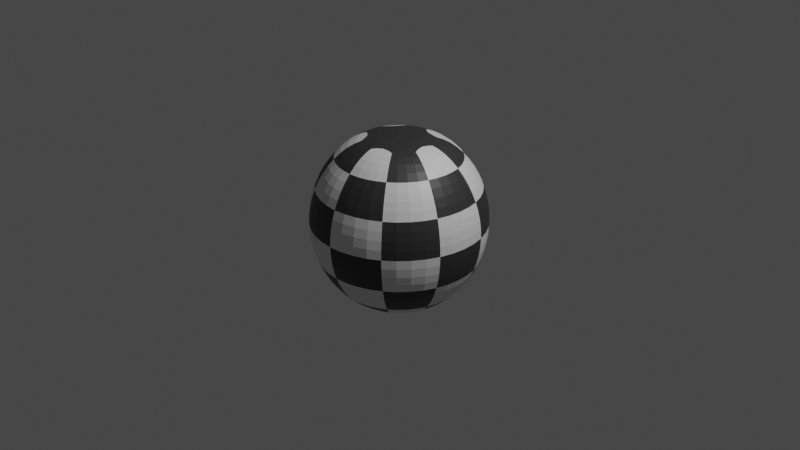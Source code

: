 # Source: Ball.blend  (saved by Blender 2.81.16; exported with 4.5.12 LTS)
import bpy
from mathutils import Matrix  # noqa: F401  (used for matrix-valued properties, if any)

bpy.ops.wm.read_factory_settings(use_empty=True)
scene = bpy.context.scene
scene.name = 'Scene'

# ---- collections
col_collection = bpy.data.collections.new('Collection'); scene.collection.children.link(col_collection)

# ---- materials (node trees are filled in below, after node groups)
mat_material_001 = bpy.data.materials.new('Material.001')
mat_material_001.use_transparent_shadow = False
mat_material_002 = bpy.data.materials.new('Material.002')
mat_material_002.use_transparent_shadow = False

# ---- material node trees
mat_material_001.use_nodes = True; mat_material_001.node_tree.nodes.clear()
_N = mat_material_001.node_tree.nodes; _L = mat_material_001.node_tree.links
n0 = _N.new('ShaderNodeOutputMaterial'); n0.name = 'Material Output'; n0.location = (300, 300)
n1 = _N.new('ShaderNodeBsdfPrincipled'); n1.name = 'Principled BSDF'; n1.location = (10, 300)
n1.distribution = 'GGX'
n1.subsurface_method = 'BURLEY'
n1.inputs[3].default_value = 1.45
n1.inputs[27].default_value = (0.0, 0.0, 0.0, 1.0)
n1.inputs[28].default_value = 1.0
_L.new(n1.outputs[0], n0.inputs[0])
n0.is_active_output = True
mat_material_002.use_nodes = True; mat_material_002.node_tree.nodes.clear()
_N = mat_material_002.node_tree.nodes; _L = mat_material_002.node_tree.links
n0 = _N.new('ShaderNodeOutputMaterial'); n0.name = 'Material Output'; n0.location = (300, 300)
n1 = _N.new('ShaderNodeBsdfPrincipled'); n1.name = 'Principled BSDF'; n1.location = (10, 300)
n1.distribution = 'GGX'
n1.subsurface_method = 'BURLEY'
n1.inputs[0].default_value = (0.03741, 0.03741, 0.03741, 1.0)
n1.inputs[3].default_value = 1.45
n1.inputs[27].default_value = (0.0, 0.0, 0.0, 1.0)
n1.inputs[28].default_value = 1.0
_L.new(n1.outputs[0], n0.inputs[0])
n0.is_active_output = True

# ---- world
world_world = bpy.data.worlds.new('World'); scene.world = world_world
world_world.use_nodes = True; world_world.node_tree.nodes.clear()
_N = world_world.node_tree.nodes; _L = world_world.node_tree.links
n0 = _N.new('ShaderNodeOutputWorld'); n0.name = 'World Output'; n0.location = (300, 300)
n1 = _N.new('ShaderNodeBackground'); n1.name = 'Background'; n1.location = (10, 300)
n1.inputs[0].default_value = (0.05088, 0.05088, 0.05088, 1.0)
_L.new(n1.outputs[0], n0.inputs[0])
n0.is_active_output = True
world_world.color = (0.05088, 0.05088, 0.05088)
world_world.use_sun_shadow = False
world_world.sun_shadow_jitter_overblur = 0.0

# ---- cameras
cam_camera = bpy.data.cameras.new('Camera')
cam_camera.clip_end = 100.0
cam_camera.ortho_scale = 7.314

# ---- lights
light_light = bpy.data.lights.new('Light', 'POINT')
light_light.transmission_factor = 0.0
light_light.energy = 1000.0
light_light.shadow_soft_size = 0.1
light_light.shadow_maximum_resolution = 0.006
light_light.use_absolute_resolution = True

# ---- meshes
me_sphere = bpy.data.meshes.new('Sphere')
me_sphere.from_pydata([(0.0, 0.9239, -0.3827), (0.0, 0.7071, -0.7071), (0.2249, 0.3096, 0.9239), (0.4156, 0.5721, 0.7071), (0.543, 0.7474, 0.3827), (0.5878, 0.809, -4.371e-08), (0.543, 0.7474, -0.3827), (0.4156, 0.5721, -0.7071), (0.2249, 0.3096, -0.9239), (0.364, 0.1183, 0.9239), (0.6725, 0.2185, 0.7071), (0.8787, 0.2855, 0.3827), (0.9511, 0.309, -4.371e-08), (0.8787, 0.2855, -0.3827), (0.6725, 0.2185, -0.7071), (0.364, 0.1183, -0.9239), (0.364, -0.1183, 0.9239), (0.6725, -0.2185, 0.7071), (0.8787, -0.2855, 0.3827), (0.9511, -0.309, -4.371e-08), (0.8787, -0.2855, -0.3827), (0.6725, -0.2185, -0.7071), (0.364, -0.1183, -0.9239), (0.2249, -0.3096, 0.9239), (0.4156, -0.5721, 0.7071), (0.543, -0.7474, 0.3827), (0.5878, -0.809, -4.371e-08), (0.543, -0.7474, -0.3827), (0.4156, -0.5721, -0.7071), (0.2249, -0.3096, -0.9239), (3.046e-08, -0.3827, 0.9239), (6.539e-10, -0.7071, 0.7071), (6.539e-10, -0.9239, 0.3827), (-2.915e-08, -1.0, -4.371e-08), (6.539e-10, -0.9239, -0.3827), (6.539e-10, -0.7071, -0.7071), (3.046e-08, -0.3827, -0.9239), (-0.2249, -0.3096, 0.9239), (-0.4156, -0.5721, 0.7071), (-0.543, -0.7474, 0.3827), (-0.5878, -0.809, -4.371e-08), (-0.543, -0.7474, -0.3827), (-0.4156, -0.5721, -0.7071), (-0.2249, -0.3096, -0.9239), (-0.364, -0.1183, 0.9239), (-0.6725, -0.2185, 0.7071), (-0.8787, -0.2855, 0.3827), (-0.9511, -0.309, -4.371e-08), (-0.8787, -0.2855, -0.3827), (-0.6725, -0.2185, -0.7071), (-0.364, -0.1183, -0.9239), (-0.364, 0.1183, 0.9239), (-0.6725, 0.2185, 0.7071), (-0.8787, 0.2855, 0.3827), (-0.9511, 0.309, -4.371e-08), (-0.8787, 0.2855, -0.3827), (-0.6725, 0.2185, -0.7071), (-0.364, 0.1183, -0.9239), (-0.2249, 0.3096, 0.9239), (-0.4156, 0.5721, 0.7071), (-0.543, 0.7474, 0.3827), (-0.5878, 0.809, -4.371e-08), (-0.543, 0.7474, -0.3827), (-0.4156, 0.5721, -0.7071), (-0.2249, 0.3096, -0.9239), (-2.915e-08, 0.3827, 0.9239), (-2.915e-08, 0.7071, 0.7071), (-2.915e-08, 0.9239, 0.3827), (-8.875e-08, 1.0, -4.371e-08), (-2.915e-08, 0.3827, -0.9239)], [], [(66, 65, 2, 3), (69, 1, 7, 8), (0, 68, 5, 6), (67, 66, 3, 4), (1, 0, 6, 7), (68, 67, 4, 5), (6, 5, 12, 13), (4, 3, 10, 11), (7, 6, 13, 14), (5, 4, 11, 12), (3, 2, 9, 10), (8, 7, 14, 15), (14, 13, 20, 21), (12, 11, 18, 19), (10, 9, 16, 17), (15, 14, 21, 22), (13, 12, 19, 20), (11, 10, 17, 18), (19, 18, 25, 26), (17, 16, 23, 24), (22, 21, 28, 29), (20, 19, 26, 27), (18, 17, 24, 25), (21, 20, 27, 28), (29, 28, 35, 36), (27, 26, 33, 34), (25, 24, 31, 32), (28, 27, 34, 35), (26, 25, 32, 33), (24, 23, 30, 31), (32, 31, 38, 39), (35, 34, 41, 42), (33, 32, 39, 40), (31, 30, 37, 38), (36, 35, 42, 43), (34, 33, 40, 41), (42, 41, 48, 49), (40, 39, 46, 47), (38, 37, 44, 45), (43, 42, 49, 50), (41, 40, 47, 48), (39, 38, 45, 46), (45, 44, 51, 52), (50, 49, 56, 57), (48, 47, 54, 55), (46, 45, 52, 53), (49, 48, 55, 56), (47, 46, 53, 54), (57, 56, 63, 64), (55, 54, 61, 62), (53, 52, 59, 60), (56, 55, 62, 63), (54, 53, 60, 61), (52, 51, 58, 59), (8, 15, 22, 29, 36, 43, 50, 57, 64, 69), (63, 62, 0, 1), (61, 60, 67, 68), (59, 58, 65, 66), (64, 63, 1, 69), (62, 61, 68, 0), (60, 59, 66, 67), (2, 65, 58, 51, 44, 37, 30, 23, 16, 9)])
me_sphere.polygons.foreach_set('material_index', [0, 1, 1, 1, 0, 0, 0, 0, 1, 1, 1, 0, 0, 0, 0, 1, 1, 1, 1, 1, 0, 0, 0, 1, 1, 1, 1, 0, 0, 0, 0, 1, 1, 1, 0, 0, 0, 0, 0, 1, 1, 1, 1, 0, 0, 0, 1, 1, 1, 1, 1, 0, 0, 0, 0, 1, 1, 1, 0, 0, 0, 1])
_uv = me_sphere.uv_layers.new(name='UVMap')
_uv.uv.foreach_set('vector', [0.7, 0.75, 0.7, 0.875, 0.6, 0.875, 0.6, 0.75, 0.7, 0.125, 0.7, 0.25, 0.6, 0.25, 0.6, 0.125, 0.7, 0.375, 0.7, 0.5, 0.6, 0.5, 0.6, 0.375, 0.7, 0.625, 0.7, 0.75, 0.6, 0.75, 0.6, 0.625, 0.7, 0.25, 0.7, 0.375, 0.6, 0.375, 0.6, 0.25, 0.7, 0.5, 0.7, 0.625, 0.6, 0.625, 0.6, 0.5, 0.6, 0.375, 0.6, 0.5, 0.5, 0.5, 0.5, 0.375, 0.6, 0.625, 0.6, 0.75, 0.5, 0.75, 0.5, 0.625, 0.6, 0.25, 0.6, 0.375, 0.5, 0.375, 0.5, 0.25, 0.6, 0.5, 0.6, 0.625, 0.5, 0.625, 0.5, 0.5, 0.6, 0.75, 0.6, 0.875, 0.5, 0.875, 0.5, 0.75, 0.6, 0.125, 0.6, 0.25, 0.5, 0.25, 0.5, 0.125, 0.5, 0.25, 0.5, 0.375, 0.4, 0.375, 0.4, 0.25, 0.5, 0.5, 0.5, 0.625, 0.4, 0.625, 0.4, 0.5, 0.5, 0.75, 0.5, 0.875, 0.4, 0.875, 0.4, 0.75, 0.5, 0.125, 0.5, 0.25, 0.4, 0.25, 0.4, 0.125, 0.5, 0.375, 0.5, 0.5, 0.4, 0.5, 0.4, 0.375, 0.5, 0.625, 0.5, 0.75, 0.4, 0.75, 0.4, 0.625, 0.4, 0.5, 0.4, 0.625, 0.3, 0.625, 0.3, 0.5, 0.4, 0.75, 0.4, 0.875, 0.3, 0.875, 0.3, 0.75, 0.4, 0.125, 0.4, 0.25, 0.3, 0.25, 0.3, 0.125, 0.4, 0.375, 0.4, 0.5, 0.3, 0.5, 0.3, 0.375, 0.4, 0.625, 0.4, 0.75, 0.3, 0.75, 0.3, 0.625, 0.4, 0.25, 0.4, 0.375, 0.3, 0.375, 0.3, 0.25, 0.3, 0.125, 0.3, 0.25, 0.2, 0.25, 0.2, 0.125, 0.3, 0.375, 0.3, 0.5, 0.2, 0.5, 0.2, 0.375, 0.3, 0.625, 0.3, 0.75, 0.2, 0.75, 0.2, 0.625, 0.3, 0.25, 0.3, 0.375, 0.2, 0.375, 0.2, 0.25, 0.3, 0.5, 0.3, 0.625, 0.2, 0.625, 0.2, 0.5, 0.3, 0.75, 0.3, 0.875, 0.2, 0.875, 0.2, 0.75, 0.2, 0.625, 0.2, 0.75, 0.1, 0.75, 0.1, 0.625, 0.2, 0.25, 0.2, 0.375, 0.1, 0.375, 0.1, 0.25, 0.2, 0.5, 0.2, 0.625, 0.1, 0.625, 0.1, 0.5, 0.2, 0.75, 0.2, 0.875, 0.1, 0.875, 0.1, 0.75, 0.2, 0.125, 0.2, 0.25, 0.1, 0.25, 0.1, 0.125, 0.2, 0.375, 0.2, 0.5, 0.1, 0.5, 0.1, 0.375, 0.1, 0.25, 0.1, 0.375, 2.98e-08, 0.375, 0.0, 0.25, 0.1, 0.5, 0.1, 0.625, 2.98e-08, 0.625, 2.98e-08, 0.5, 0.1, 0.75, 0.1, 0.875, 0.0, 0.875, 0.0, 0.75, 0.1, 0.125, 0.1, 0.25, 0.0, 0.25, 0.0, 0.125, 0.1, 0.375, 0.1, 0.5, 2.98e-08, 0.5, 2.98e-08, 0.375, 0.1, 0.625, 0.1, 0.75, 0.0, 0.75, 2.98e-08, 0.625, 1.0, 0.75, 1.0, 0.875, 0.9, 0.875, 0.9, 0.75, 1.0, 0.125, 1.0, 0.25, 0.9, 0.25, 0.9, 0.125, 1.0, 0.375, 1.0, 0.5, 0.9, 0.5, 0.9, 0.375, 1.0, 0.625, 1.0, 0.75, 0.9, 0.75, 0.9, 0.625, 1.0, 0.25, 1.0, 0.375, 0.9, 0.375, 0.9, 0.25, 1.0, 0.5, 1.0, 0.625, 0.9, 0.625, 0.9, 0.5, 0.9, 0.125, 0.9, 0.25, 0.8, 0.25, 0.8, 0.125, 0.9, 0.375, 0.9, 0.5, 0.8, 0.5, 0.8, 0.375, 0.9, 0.625, 0.9, 0.75, 0.8, 0.75, 0.8, 0.625, 0.9, 0.25, 0.9, 0.375, 0.8, 0.375, 0.8, 0.25, 0.9, 0.5, 0.9, 0.625, 0.8, 0.625, 0.8, 0.5, 0.9, 0.75, 0.9, 0.875, 0.8, 0.875, 0.8, 0.75, 0.6, 0.125, 0.5, 0.125, 0.4, 0.125, 0.3, 0.125, 0.2, 0.125, 0.1, 0.125, 1.0, 0.125, 0.9, 0.125, 0.8, 0.125, 0.7, 0.125, 0.8, 0.25, 0.8, 0.375, 0.7, 0.375, 0.7, 0.25, 0.8, 0.5, 0.8, 0.625, 0.7, 0.625, 0.7, 0.5, 0.8, 0.75, 0.8, 0.875, 0.7, 0.875, 0.7, 0.75, 0.8, 0.125, 0.8, 0.25, 0.7, 0.25, 0.7, 0.125, 0.8, 0.375, 0.8, 0.5, 0.7, 0.5, 0.7, 0.375, 0.8, 0.625, 0.8, 0.75, 0.7, 0.75, 0.7, 0.625, 0.6, 0.875, 0.7, 0.875, 0.8, 0.875, 0.9, 0.875, 1.0, 0.875, 0.1, 0.875, 0.2, 0.875, 0.3, 0.875, 0.4, 0.875, 0.5, 0.875])
me_sphere.materials.append(mat_material_001)
me_sphere.materials.append(mat_material_002)
me_sphere.use_remesh_fix_poles = True
me_sphere.use_remesh_preserve_attributes = False
me_sphere.use_mirror_vertex_groups = False
me_sphere.update()

# ---- objects
ob_light = bpy.data.objects.new('Light', light_light)
ob_camera = bpy.data.objects.new('Camera', cam_camera)
ob_sphere = bpy.data.objects.new('Sphere', me_sphere)

# ---- transforms, parenting, visibility, modifiers, constraints
ob_light.location = (4.076, 1.005, 5.904)
ob_light.rotation_euler = (0.6503, 0.05522, 1.866)
ob_light.lock_rotations_4d = False
ob_light.empty_display_type = 'ARROWS'
ob_light.color = (0.0, 0.0, 0.0, 0.0)
ob_light.lineart.crease_threshold = 0.0
ob_camera.location = (7.359, -6.926, 4.958)
ob_camera.rotation_euler = (1.109, 0.0, 0.8149)
ob_camera.lock_rotations_4d = False
ob_camera.empty_display_type = 'ARROWS'
ob_camera.color = (0.0, 0.0, 0.0, 0.0)
ob_camera.display_type = 'WIRE'
ob_camera.lineart.crease_threshold = 0.0
ob_sphere.location = (0.0, 0.0, 0.0)
ob_sphere.lineart.crease_threshold = 0.0
_m = ob_sphere.modifiers.new('Subdivision', 'SUBSURF')
_m.uv_smooth = 'PRESERVE_CORNERS'
_m.show_only_control_edges = False

# ---- collection membership
col_collection.objects.link(ob_light)
col_collection.objects.link(ob_camera)
col_collection.objects.link(ob_sphere)

# ---- scene / render settings (as saved in the file)
scene.camera = ob_camera
scene.frame_start = 1; scene.frame_end = 250; scene.frame_set(1)
scene.render.engine = 'BLENDER_EEVEE_NEXT'
scene.cycles.use_denoising = False
scene.cycles.samples = 128
scene.cycles.sampling_pattern = 'TABULATED_SOBOL'
scene.cycles.use_adaptive_sampling = False
scene.cycles.use_light_tree = False
scene.view_settings.view_transform = 'Filmic'
bpy.context.view_layer.update()

